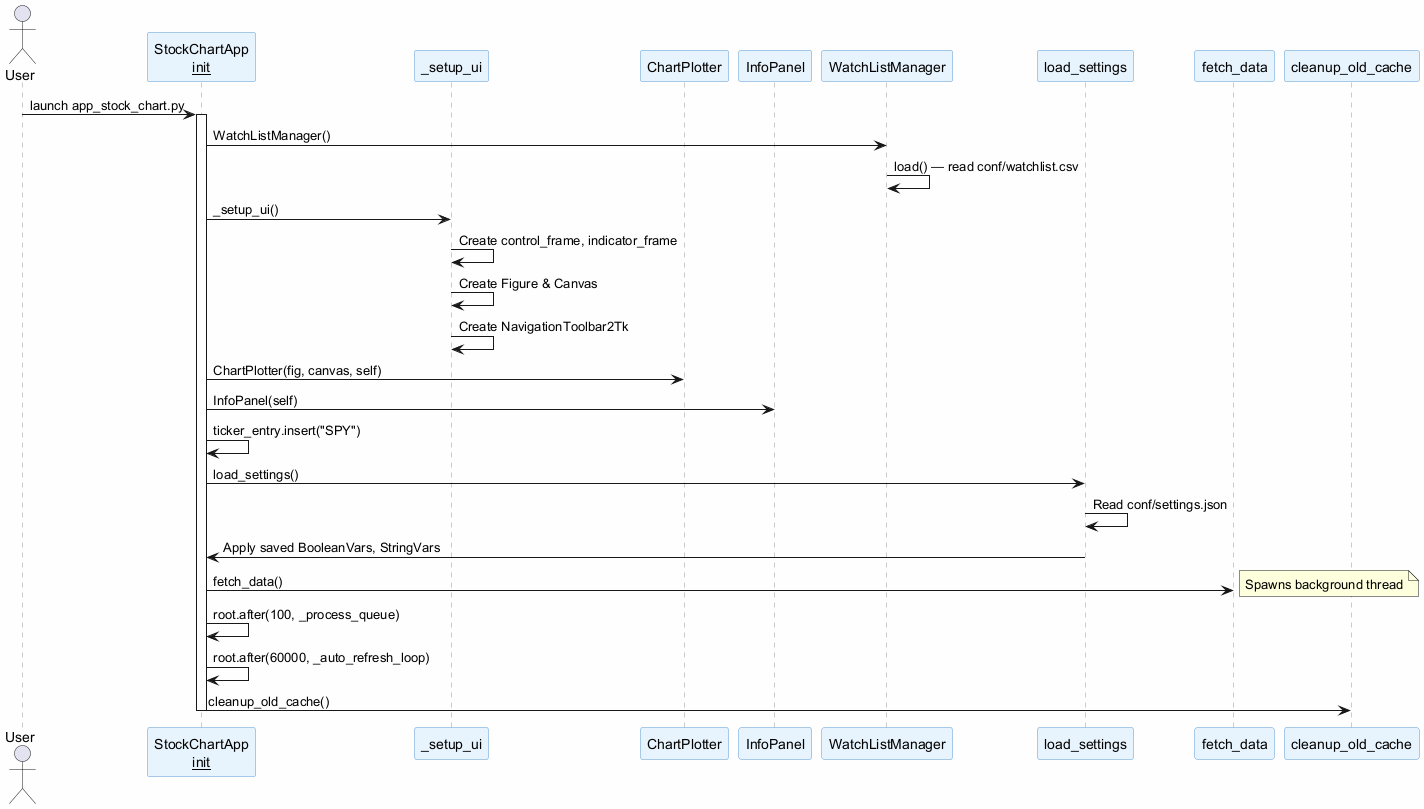

The diagram above was rendered by PlantUML. Its source (embedded in the PNG):
@startuml
skinparam backgroundColor #FEFEFE
skinparam sequence {
  ParticipantBackgroundColor #E8F4FD
  ParticipantBorderColor #5B9BD5
  LifeLineBorderColor #999999
}

actor User
participant "StockChartApp\n__init__" as App
participant "_setup_ui" as UI
participant "ChartPlotter" as CP
participant "InfoPanel" as IP
participant "WatchListManager" as WLM
participant "load_settings" as LS
participant "fetch_data" as FD
participant "cleanup_old_cache" as CC

User -> App : launch app_stock_chart.py
activate App

App -> WLM : WatchListManager()
WLM -> WLM : load() — read conf/watchlist.csv

App -> UI : _setup_ui()
UI -> UI : Create control_frame, indicator_frame
UI -> UI : Create Figure & Canvas
UI -> UI : Create NavigationToolbar2Tk

App -> CP : ChartPlotter(fig, canvas, self)
App -> IP : InfoPanel(self)

App -> App : ticker_entry.insert("SPY")
App -> LS : load_settings()
LS -> LS : Read conf/settings.json
LS -> App : Apply saved BooleanVars, StringVars

App -> FD : fetch_data()
note right : Spawns background thread

App -> App : root.after(100, _process_queue)
App -> App : root.after(60000, _auto_refresh_loop)
App -> CC : cleanup_old_cache()

deactivate App
@enduml